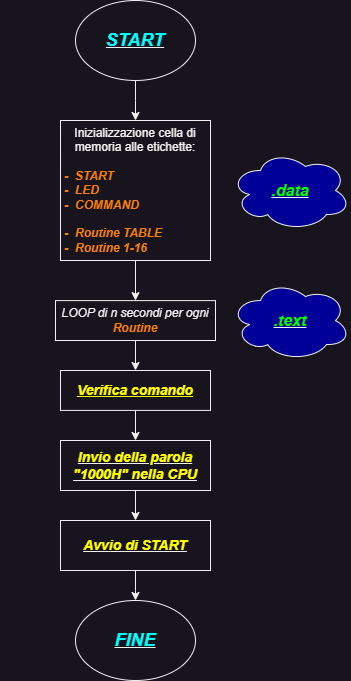

The diagram above was exported from draw.io. Its source (the exported page's mxGraphModel, read from the mxfile embedded in the PNG):
<mxGraphModel dx="1434" dy="774" grid="1" gridSize="10" guides="1" tooltips="1" connect="1" arrows="1" fold="1" page="1" pageScale="1" pageWidth="827" pageHeight="1169" math="0" shadow="0">
  <root>
    <mxCell id="0" />
    <mxCell id="1" parent="0" />
    <mxCell id="kjyTE5NzCveEEFKZxtg0-1" style="edgeStyle=orthogonalEdgeStyle;rounded=0;orthogonalLoop=1;jettySize=auto;html=1;entryX=0.5;entryY=0;entryDx=0;entryDy=0;" edge="1" parent="1" source="kjyTE5NzCveEEFKZxtg0-2">
      <mxGeometry relative="1" as="geometry">
        <mxPoint x="374" y="200" as="targetPoint" />
      </mxGeometry>
    </mxCell>
    <mxCell id="kjyTE5NzCveEEFKZxtg0-2" value="" style="ellipse;whiteSpace=wrap;html=1;" vertex="1" parent="1">
      <mxGeometry x="314" y="80" width="120" height="80" as="geometry" />
    </mxCell>
    <mxCell id="kjyTE5NzCveEEFKZxtg0-3" value="&lt;b&gt;&lt;i&gt;&lt;u&gt;&lt;font color=&quot;#00ffff&quot; style=&quot;font-size: 18px;&quot;&gt;START&lt;/font&gt;&lt;br&gt;&lt;/u&gt;&lt;/i&gt;&lt;/b&gt;" style="text;html=1;strokeColor=none;fillColor=none;align=center;verticalAlign=middle;whiteSpace=wrap;rounded=0;" vertex="1" parent="1">
      <mxGeometry x="344" y="105" width="60" height="30" as="geometry" />
    </mxCell>
    <mxCell id="kjyTE5NzCveEEFKZxtg0-4" value="" style="edgeStyle=orthogonalEdgeStyle;rounded=0;orthogonalLoop=1;jettySize=auto;html=1;exitX=0.394;exitY=-0.002;exitDx=0;exitDy=0;exitPerimeter=0;entryX=0.397;entryY=-0.002;entryDx=0;entryDy=0;entryPerimeter=0;" edge="1" parent="1">
      <mxGeometry relative="1" as="geometry">
        <mxPoint x="345.3800000000001" y="199.89999999999998" as="sourcePoint" />
        <mxPoint x="346.19000000000005" y="199.89999999999998" as="targetPoint" />
      </mxGeometry>
    </mxCell>
    <mxCell id="kjyTE5NzCveEEFKZxtg0-5" value="&lt;span style=&quot;font-size: 10px;&quot;&gt;&lt;br&gt;&lt;/span&gt;" style="text;html=1;strokeColor=none;fillColor=none;align=center;verticalAlign=middle;whiteSpace=wrap;rounded=0;" vertex="1" parent="1">
      <mxGeometry x="239" y="357" width="260" height="30" as="geometry" />
    </mxCell>
    <mxCell id="kjyTE5NzCveEEFKZxtg0-6" value="&lt;b&gt;&lt;i&gt;&lt;u&gt;&lt;font color=&quot;#ffff00&quot; style=&quot;font-size: 14px;&quot;&gt;Invio della parola &quot;1000H&quot; nella CPU&lt;/font&gt;&lt;/u&gt;&lt;/i&gt;&lt;/b&gt;" style="rounded=0;whiteSpace=wrap;html=1;" vertex="1" parent="1">
      <mxGeometry x="299" y="520" width="150" height="50" as="geometry" />
    </mxCell>
    <mxCell id="kjyTE5NzCveEEFKZxtg0-7" value="" style="endArrow=classic;html=1;rounded=0;exitX=0.5;exitY=1;exitDx=0;exitDy=0;entryX=0.5;entryY=0;entryDx=0;entryDy=0;" edge="1" parent="1" source="kjyTE5NzCveEEFKZxtg0-6">
      <mxGeometry width="50" height="50" relative="1" as="geometry">
        <mxPoint x="349" y="980" as="sourcePoint" />
        <mxPoint x="374" y="600" as="targetPoint" />
      </mxGeometry>
    </mxCell>
    <mxCell id="kjyTE5NzCveEEFKZxtg0-8" value="&lt;b&gt;&lt;i&gt;&lt;u&gt;&lt;font color=&quot;#00ffff&quot; style=&quot;font-size: 18px;&quot;&gt;FINE&lt;/font&gt;&lt;/u&gt;&lt;/i&gt;&lt;/b&gt;" style="ellipse;whiteSpace=wrap;html=1;" vertex="1" parent="1">
      <mxGeometry x="314" y="679.9999999999999" width="120" height="80" as="geometry" />
    </mxCell>
    <mxCell id="kjyTE5NzCveEEFKZxtg0-9" value="" style="edgeStyle=orthogonalEdgeStyle;rounded=0;orthogonalLoop=1;jettySize=auto;html=1;" edge="1" parent="1" source="kjyTE5NzCveEEFKZxtg0-10" target="kjyTE5NzCveEEFKZxtg0-14">
      <mxGeometry relative="1" as="geometry" />
    </mxCell>
    <mxCell id="kjyTE5NzCveEEFKZxtg0-10" value="Inizializzazione cella di memoria alle etichette:&lt;br&gt;&lt;br&gt;&lt;div style=&quot;text-align: left;&quot;&gt;&lt;span style=&quot;background-color: initial;&quot;&gt;&lt;i&gt;&lt;b&gt;&lt;font color=&quot;#ff8000&quot;&gt;&amp;nbsp;-&amp;nbsp; START&lt;/font&gt;&lt;/b&gt;&lt;/i&gt;&lt;/span&gt;&lt;/div&gt;&lt;div style=&quot;text-align: left;&quot;&gt;&lt;span style=&quot;background-color: initial;&quot;&gt;&lt;i&gt;&lt;b&gt;&lt;font color=&quot;#ff8000&quot;&gt;&amp;nbsp;-&amp;nbsp; LED&lt;/font&gt;&lt;/b&gt;&lt;/i&gt;&lt;/span&gt;&lt;/div&gt;&lt;div style=&quot;text-align: left;&quot;&gt;&lt;span style=&quot;background-color: initial;&quot;&gt;&lt;i&gt;&lt;b&gt;&lt;font color=&quot;#ff8000&quot;&gt;&amp;nbsp;-&amp;nbsp; COMMAND&lt;/font&gt;&lt;/b&gt;&lt;/i&gt;&lt;/span&gt;&lt;/div&gt;&lt;div style=&quot;text-align: left;&quot;&gt;&lt;i&gt;&lt;b&gt;&lt;font color=&quot;#ff8000&quot;&gt;&lt;br&gt;&lt;/font&gt;&lt;/b&gt;&lt;/i&gt;&lt;/div&gt;&lt;div style=&quot;text-align: left;&quot;&gt;&lt;i&gt;&lt;b&gt;&lt;font color=&quot;#ff8000&quot;&gt;&amp;nbsp;-&amp;nbsp; Routine TABLE&lt;br&gt;&lt;/font&gt;&lt;/b&gt;&lt;/i&gt;&lt;/div&gt;&lt;div style=&quot;text-align: left;&quot;&gt;&lt;i&gt;&lt;b&gt;&lt;font color=&quot;#ff8000&quot;&gt;&amp;nbsp;-&amp;nbsp; Routine 1-16&lt;/font&gt;&lt;/b&gt;&lt;/i&gt;&lt;/div&gt;" style="rounded=0;whiteSpace=wrap;html=1;" vertex="1" parent="1">
      <mxGeometry x="299" y="200" width="150" height="140" as="geometry" />
    </mxCell>
    <mxCell id="kjyTE5NzCveEEFKZxtg0-11" value="&lt;b&gt;&lt;i&gt;&lt;u&gt;&lt;font color=&quot;#00ff00&quot; style=&quot;font-size: 16px;&quot;&gt;.data&lt;/font&gt;&lt;/u&gt;&lt;/i&gt;&lt;/b&gt;" style="ellipse;shape=cloud;whiteSpace=wrap;html=1;fillColor=#000099;" vertex="1" parent="1">
      <mxGeometry x="469" y="230" width="120" height="80" as="geometry" />
    </mxCell>
    <mxCell id="kjyTE5NzCveEEFKZxtg0-12" value="" style="edgeStyle=orthogonalEdgeStyle;rounded=0;orthogonalLoop=1;jettySize=auto;html=1;exitX=0.394;exitY=-0.002;exitDx=0;exitDy=0;exitPerimeter=0;entryX=0.397;entryY=-0.002;entryDx=0;entryDy=0;entryPerimeter=0;" edge="1" parent="1">
      <mxGeometry relative="1" as="geometry">
        <mxPoint x="345.3800000000001" y="380" as="sourcePoint" />
        <mxPoint x="346.19000000000005" y="380" as="targetPoint" />
      </mxGeometry>
    </mxCell>
    <mxCell id="kjyTE5NzCveEEFKZxtg0-13" style="edgeStyle=orthogonalEdgeStyle;rounded=0;orthogonalLoop=1;jettySize=auto;html=1;entryX=0.5;entryY=0;entryDx=0;entryDy=0;" edge="1" parent="1" source="kjyTE5NzCveEEFKZxtg0-14" target="kjyTE5NzCveEEFKZxtg0-17">
      <mxGeometry relative="1" as="geometry" />
    </mxCell>
    <mxCell id="kjyTE5NzCveEEFKZxtg0-14" value="&lt;i&gt;LOOP di n secondi per ogni &lt;b&gt;&lt;font color=&quot;#ff8000&quot;&gt;Routine&lt;/font&gt;&lt;/b&gt;&lt;/i&gt;" style="rounded=0;whiteSpace=wrap;html=1;" vertex="1" parent="1">
      <mxGeometry x="294" y="380.1" width="160" height="39.9" as="geometry" />
    </mxCell>
    <mxCell id="kjyTE5NzCveEEFKZxtg0-15" value="&lt;b&gt;&lt;i&gt;&lt;u&gt;&lt;font color=&quot;#00ff00&quot; style=&quot;font-size: 16px;&quot;&gt;.text&lt;/font&gt;&lt;/u&gt;&lt;/i&gt;&lt;/b&gt;" style="ellipse;shape=cloud;whiteSpace=wrap;html=1;fillColor=#000099;" vertex="1" parent="1">
      <mxGeometry x="469" y="360.05" width="120" height="80" as="geometry" />
    </mxCell>
    <mxCell id="kjyTE5NzCveEEFKZxtg0-16" style="edgeStyle=orthogonalEdgeStyle;rounded=0;orthogonalLoop=1;jettySize=auto;html=1;entryX=0.5;entryY=0;entryDx=0;entryDy=0;" edge="1" parent="1" source="kjyTE5NzCveEEFKZxtg0-17" target="kjyTE5NzCveEEFKZxtg0-6">
      <mxGeometry relative="1" as="geometry" />
    </mxCell>
    <mxCell id="kjyTE5NzCveEEFKZxtg0-17" value="&lt;b&gt;&lt;i&gt;&lt;font color=&quot;#ffff00&quot; style=&quot;font-size: 14px;&quot;&gt;&lt;u&gt;Verifica comando&lt;/u&gt;&lt;/font&gt;&lt;/i&gt;&lt;/b&gt;" style="rounded=0;whiteSpace=wrap;html=1;" vertex="1" parent="1">
      <mxGeometry x="299" y="450" width="150" height="39.9" as="geometry" />
    </mxCell>
    <mxCell id="kjyTE5NzCveEEFKZxtg0-18" style="edgeStyle=orthogonalEdgeStyle;rounded=0;orthogonalLoop=1;jettySize=auto;html=1;entryX=0.5;entryY=0;entryDx=0;entryDy=0;" edge="1" parent="1" source="kjyTE5NzCveEEFKZxtg0-19">
      <mxGeometry relative="1" as="geometry">
        <mxPoint x="374" y="680" as="targetPoint" />
      </mxGeometry>
    </mxCell>
    <mxCell id="kjyTE5NzCveEEFKZxtg0-19" value="&lt;b&gt;&lt;i&gt;&lt;u&gt;&lt;font color=&quot;#ffff00&quot; style=&quot;font-size: 14px;&quot;&gt;Avvio di START&lt;/font&gt;&lt;/u&gt;&lt;/i&gt;&lt;/b&gt;" style="rounded=0;whiteSpace=wrap;html=1;" vertex="1" parent="1">
      <mxGeometry x="299" y="600" width="150" height="50" as="geometry" />
    </mxCell>
  </root>
</mxGraphModel>